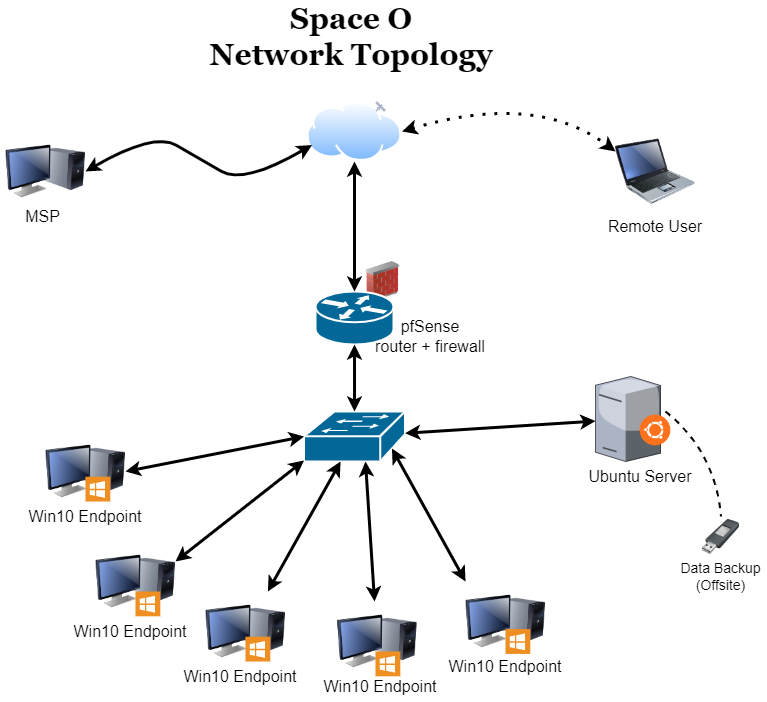

The diagram above was exported from draw.io. Its source (the exported page's mxGraphModel, read from the mxfile embedded in the PNG):
<mxGraphModel dx="1050" dy="619" grid="1" gridSize="10" guides="1" tooltips="1" connect="1" arrows="1" fold="1" page="1" pageScale="1" pageWidth="850" pageHeight="1100" math="0" shadow="0">
  <root>
    <mxCell id="0" />
    <mxCell id="1" parent="0" />
    <mxCell id="RSQO22c59AcyFeLbuxLz-10" value="" style="image;html=1;image=img/lib/clip_art/networking/Firewall_02_128x128.png" parent="1" vertex="1">
      <mxGeometry x="414.18" y="370" width="46.51" height="40" as="geometry" />
    </mxCell>
    <mxCell id="RSQO22c59AcyFeLbuxLz-1" value="" style="shape=mxgraph.cisco.routers.router;sketch=0;html=1;pointerEvents=1;dashed=0;fillColor=#036897;strokeColor=#ffffff;strokeWidth=2;verticalLabelPosition=bottom;verticalAlign=top;align=center;outlineConnect=0;" parent="1" vertex="1">
      <mxGeometry x="370" y="400" width="78" height="53" as="geometry" />
    </mxCell>
    <mxCell id="RSQO22c59AcyFeLbuxLz-2" value="" style="shape=mxgraph.cisco.switches.workgroup_switch;sketch=0;html=1;pointerEvents=1;dashed=0;fillColor=#036897;strokeColor=#ffffff;strokeWidth=2;verticalLabelPosition=bottom;verticalAlign=top;align=center;outlineConnect=0;" parent="1" vertex="1">
      <mxGeometry x="358.56" y="520" width="101" height="50" as="geometry" />
    </mxCell>
    <mxCell id="RSQO22c59AcyFeLbuxLz-3" value="" style="aspect=fixed;perimeter=ellipsePerimeter;html=1;align=center;shadow=0;dashed=0;spacingTop=3;image;image=img/lib/active_directory/internet_cloud.svg;" parent="1" vertex="1">
      <mxGeometry x="361.38" y="210" width="95.24" height="60" as="geometry" />
    </mxCell>
    <mxCell id="RSQO22c59AcyFeLbuxLz-4" value="" style="image;html=1;image=img/lib/clip_art/computers/Laptop_128x128.png" parent="1" vertex="1">
      <mxGeometry x="670" y="240" width="80" height="80" as="geometry" />
    </mxCell>
    <mxCell id="RSQO22c59AcyFeLbuxLz-9" value="" style="endArrow=classic;dashed=1;html=1;dashPattern=1 3;strokeWidth=3;entryX=0;entryY=0.25;entryDx=0;entryDy=0;exitX=1;exitY=0.5;exitDx=0;exitDy=0;strokeColor=default;curved=1;startArrow=classic;startFill=1;endFill=1;" parent="1" source="RSQO22c59AcyFeLbuxLz-3" target="RSQO22c59AcyFeLbuxLz-4" edge="1">
      <mxGeometry width="50" height="50" relative="1" as="geometry">
        <mxPoint x="530" y="330" as="sourcePoint" />
        <mxPoint x="580" y="280" as="targetPoint" />
        <Array as="points">
          <mxPoint x="590" y="200" />
        </Array>
      </mxGeometry>
    </mxCell>
    <mxCell id="RSQO22c59AcyFeLbuxLz-12" value="" style="verticalLabelPosition=bottom;sketch=0;aspect=fixed;html=1;verticalAlign=top;strokeColor=none;align=center;outlineConnect=0;shape=mxgraph.citrix.tower_server;" parent="1" vertex="1">
      <mxGeometry x="650" y="485" width="65" height="85" as="geometry" />
    </mxCell>
    <mxCell id="RSQO22c59AcyFeLbuxLz-13" value="" style="image;html=1;image=img/lib/clip_art/computers/Monitor_Tower_128x128.png" parent="1" vertex="1">
      <mxGeometry x="150" y="650" width="80" height="80" as="geometry" />
    </mxCell>
    <mxCell id="RSQO22c59AcyFeLbuxLz-14" value="" style="image;html=1;image=img/lib/clip_art/computers/Monitor_Tower_128x128.png" parent="1" vertex="1">
      <mxGeometry x="100" y="540" width="80" height="80" as="geometry" />
    </mxCell>
    <mxCell id="RSQO22c59AcyFeLbuxLz-15" value="" style="image;html=1;image=img/lib/clip_art/computers/Monitor_Tower_128x128.png" parent="1" vertex="1">
      <mxGeometry x="260" y="700" width="80" height="80" as="geometry" />
    </mxCell>
    <mxCell id="RSQO22c59AcyFeLbuxLz-16" value="" style="image;html=1;image=img/lib/clip_art/computers/Monitor_Tower_128x128.png" parent="1" vertex="1">
      <mxGeometry x="391.62" y="710" width="80" height="80" as="geometry" />
    </mxCell>
    <mxCell id="RSQO22c59AcyFeLbuxLz-17" value="" style="image;html=1;image=img/lib/clip_art/computers/Monitor_Tower_128x128.png" parent="1" vertex="1">
      <mxGeometry x="520" y="690" width="80" height="80" as="geometry" />
    </mxCell>
    <mxCell id="RSQO22c59AcyFeLbuxLz-18" value="" style="endArrow=classic;startArrow=classic;html=1;strokeColor=default;strokeWidth=3;rounded=0;exitX=1;exitY=0.25;exitDx=0;exitDy=0;entryX=0;entryY=0.98;entryDx=0;entryDy=0;entryPerimeter=0;" parent="1" source="RSQO22c59AcyFeLbuxLz-13" target="RSQO22c59AcyFeLbuxLz-2" edge="1">
      <mxGeometry width="50" height="50" relative="1" as="geometry">
        <mxPoint x="330" y="640" as="sourcePoint" />
        <mxPoint x="350" y="570" as="targetPoint" />
      </mxGeometry>
    </mxCell>
    <mxCell id="RSQO22c59AcyFeLbuxLz-19" value="" style="endArrow=classic;startArrow=classic;html=1;strokeColor=default;strokeWidth=3;rounded=0;exitX=1;exitY=0.5;exitDx=0;exitDy=0;entryX=0;entryY=0.5;entryDx=0;entryDy=0;entryPerimeter=0;" parent="1" source="RSQO22c59AcyFeLbuxLz-14" target="RSQO22c59AcyFeLbuxLz-2" edge="1">
      <mxGeometry width="50" height="50" relative="1" as="geometry">
        <mxPoint x="260" y="620" as="sourcePoint" />
        <mxPoint x="350" y="550" as="targetPoint" />
      </mxGeometry>
    </mxCell>
    <mxCell id="RSQO22c59AcyFeLbuxLz-20" value="" style="endArrow=classic;startArrow=classic;html=1;strokeColor=default;strokeWidth=3;rounded=0;" parent="1" source="RSQO22c59AcyFeLbuxLz-15" target="RSQO22c59AcyFeLbuxLz-2" edge="1">
      <mxGeometry width="50" height="50" relative="1" as="geometry">
        <mxPoint x="370" y="730" as="sourcePoint" />
        <mxPoint x="370" y="600" as="targetPoint" />
      </mxGeometry>
    </mxCell>
    <mxCell id="RSQO22c59AcyFeLbuxLz-21" value="" style="endArrow=classic;startArrow=classic;html=1;strokeColor=default;strokeWidth=3;rounded=0;entryX=0.5;entryY=1;entryDx=0;entryDy=0;" parent="1" source="RSQO22c59AcyFeLbuxLz-16" edge="1">
      <mxGeometry width="50" height="50" relative="1" as="geometry">
        <mxPoint x="420" y="700" as="sourcePoint" />
        <mxPoint x="420" y="570" as="targetPoint" />
      </mxGeometry>
    </mxCell>
    <mxCell id="RSQO22c59AcyFeLbuxLz-22" value="" style="endArrow=classic;startArrow=classic;html=1;strokeColor=default;strokeWidth=3;rounded=0;entryX=0.5;entryY=1;entryDx=0;entryDy=0;entryPerimeter=0;" parent="1" source="RSQO22c59AcyFeLbuxLz-2" target="RSQO22c59AcyFeLbuxLz-1" edge="1">
      <mxGeometry width="50" height="50" relative="1" as="geometry">
        <mxPoint x="459" y="450" as="sourcePoint" />
        <mxPoint x="459" y="320" as="targetPoint" />
      </mxGeometry>
    </mxCell>
    <mxCell id="RSQO22c59AcyFeLbuxLz-23" value="" style="endArrow=classic;startArrow=classic;html=1;strokeColor=default;strokeWidth=3;rounded=0;" parent="1" source="RSQO22c59AcyFeLbuxLz-2" target="RSQO22c59AcyFeLbuxLz-12" edge="1">
      <mxGeometry width="50" height="50" relative="1" as="geometry">
        <mxPoint x="469" y="460" as="sourcePoint" />
        <mxPoint x="469" y="330" as="targetPoint" />
      </mxGeometry>
    </mxCell>
    <mxCell id="RSQO22c59AcyFeLbuxLz-24" value="" style="endArrow=classic;startArrow=classic;html=1;strokeColor=default;strokeWidth=3;rounded=0;entryX=0.87;entryY=0.74;entryDx=0;entryDy=0;entryPerimeter=0;exitX=0;exitY=0;exitDx=0;exitDy=0;" parent="1" source="RSQO22c59AcyFeLbuxLz-17" target="RSQO22c59AcyFeLbuxLz-2" edge="1">
      <mxGeometry width="50" height="50" relative="1" as="geometry">
        <mxPoint x="570" y="680" as="sourcePoint" />
        <mxPoint x="480" y="570" as="targetPoint" />
      </mxGeometry>
    </mxCell>
    <mxCell id="RSQO22c59AcyFeLbuxLz-27" value="Ubuntu Server" style="text;strokeColor=none;align=center;fillColor=none;html=1;verticalAlign=middle;whiteSpace=wrap;rounded=0;fontSize=16;" parent="1" vertex="1">
      <mxGeometry x="620" y="570" width="150" height="30" as="geometry" />
    </mxCell>
    <mxCell id="RSQO22c59AcyFeLbuxLz-28" value="Win10 Endpoint" style="text;strokeColor=none;align=center;fillColor=none;html=1;verticalAlign=middle;whiteSpace=wrap;rounded=0;fontSize=16;" parent="1" vertex="1">
      <mxGeometry x="495" y="760" width="130" height="30" as="geometry" />
    </mxCell>
    <mxCell id="RSQO22c59AcyFeLbuxLz-29" value="Win10 Endpoint" style="text;strokeColor=none;align=center;fillColor=none;html=1;verticalAlign=middle;whiteSpace=wrap;rounded=0;fontSize=16;" parent="1" vertex="1">
      <mxGeometry x="120" y="725" width="130" height="30" as="geometry" />
    </mxCell>
    <mxCell id="RSQO22c59AcyFeLbuxLz-30" value="Win10 Endpoint" style="text;strokeColor=none;align=center;fillColor=none;html=1;verticalAlign=middle;whiteSpace=wrap;rounded=0;fontSize=16;" parent="1" vertex="1">
      <mxGeometry x="230" y="770" width="130" height="30" as="geometry" />
    </mxCell>
    <mxCell id="RSQO22c59AcyFeLbuxLz-31" value="Win10 Endpoint" style="text;strokeColor=none;align=center;fillColor=none;html=1;verticalAlign=middle;whiteSpace=wrap;rounded=0;fontSize=16;" parent="1" vertex="1">
      <mxGeometry x="370" y="780" width="130" height="30" as="geometry" />
    </mxCell>
    <mxCell id="RSQO22c59AcyFeLbuxLz-32" value="Win10 Endpoint" style="text;strokeColor=none;align=center;fillColor=none;html=1;verticalAlign=middle;whiteSpace=wrap;rounded=0;fontSize=16;" parent="1" vertex="1">
      <mxGeometry x="75" y="610" width="130" height="30" as="geometry" />
    </mxCell>
    <mxCell id="RSQO22c59AcyFeLbuxLz-33" value="Remote User" style="text;strokeColor=none;align=center;fillColor=none;html=1;verticalAlign=middle;whiteSpace=wrap;rounded=0;fontSize=16;" parent="1" vertex="1">
      <mxGeometry x="625" y="320" width="170" height="30" as="geometry" />
    </mxCell>
    <mxCell id="RSQO22c59AcyFeLbuxLz-36" style="edgeStyle=isometricEdgeStyle;orthogonalLoop=1;jettySize=auto;html=1;exitX=1;exitY=0.5;exitDx=0;exitDy=0;entryX=0;entryY=0.75;entryDx=0;entryDy=0;strokeColor=default;strokeWidth=3;fontSize=16;curved=1;startArrow=classic;startFill=1;" parent="1" source="RSQO22c59AcyFeLbuxLz-34" target="RSQO22c59AcyFeLbuxLz-3" edge="1">
      <mxGeometry relative="1" as="geometry" />
    </mxCell>
    <mxCell id="RSQO22c59AcyFeLbuxLz-34" value="" style="image;html=1;image=img/lib/clip_art/computers/Monitor_Tower_128x128.png" parent="1" vertex="1">
      <mxGeometry x="60" y="240" width="80" height="80" as="geometry" />
    </mxCell>
    <mxCell id="RSQO22c59AcyFeLbuxLz-37" value="Space O&lt;br style=&quot;font-size: 30px;&quot;&gt;Network Topology" style="text;strokeColor=none;align=center;fillColor=none;html=1;verticalAlign=middle;whiteSpace=wrap;rounded=0;fontSize=30;fontStyle=1;fontFamily=Georgia;" parent="1" vertex="1">
      <mxGeometry x="236.12" y="130" width="340" height="30" as="geometry" />
    </mxCell>
    <mxCell id="RSQO22c59AcyFeLbuxLz-38" value="" style="fontColor=#0066CC;verticalAlign=top;verticalLabelPosition=bottom;labelPosition=center;align=center;html=1;outlineConnect=0;fillColor=#CCCCCC;strokeColor=#6881B3;gradientColor=none;gradientDirection=north;strokeWidth=2;shape=mxgraph.networks.satellite;fontSize=30;" parent="1" vertex="1">
      <mxGeometry x="430" y="210" width="10" height="10" as="geometry" />
    </mxCell>
    <mxCell id="RSQO22c59AcyFeLbuxLz-39" value="MSP" style="text;strokeColor=none;align=center;fillColor=none;html=1;verticalAlign=middle;whiteSpace=wrap;rounded=0;fontSize=16;" parent="1" vertex="1">
      <mxGeometry x="55" y="310" width="85" height="30" as="geometry" />
    </mxCell>
    <mxCell id="wU1NQQmoAq46eKvgi6u9-1" value="pfSense&lt;br&gt;router + firewall" style="text;strokeColor=none;align=center;fillColor=none;html=1;verticalAlign=middle;whiteSpace=wrap;rounded=0;fontSize=16;" parent="1" vertex="1">
      <mxGeometry x="410" y="430" width="150" height="30" as="geometry" />
    </mxCell>
    <mxCell id="RSQO22c59AcyFeLbuxLz-11" value="" style="endArrow=classic;startArrow=classic;html=1;strokeColor=default;strokeWidth=3;rounded=0;entryX=0.5;entryY=1;entryDx=0;entryDy=0;exitX=0.5;exitY=0;exitDx=0;exitDy=0;exitPerimeter=0;startFill=1;" parent="1" source="RSQO22c59AcyFeLbuxLz-1" target="RSQO22c59AcyFeLbuxLz-3" edge="1">
      <mxGeometry width="50" height="50" relative="1" as="geometry">
        <mxPoint x="450" y="350" as="sourcePoint" />
        <mxPoint x="410" y="490" as="targetPoint" />
      </mxGeometry>
    </mxCell>
    <mxCell id="wU1NQQmoAq46eKvgi6u9-3" value="" style="shape=image;html=1;verticalAlign=top;verticalLabelPosition=bottom;labelBackgroundColor=#ffffff;imageAspect=0;aspect=fixed;image=https://cdn1.iconfinder.com/data/icons/operating-system-flat-1/30/ubuntu-128.png" parent="1" vertex="1">
      <mxGeometry x="691" y="520" width="38" height="38" as="geometry" />
    </mxCell>
    <mxCell id="wU1NQQmoAq46eKvgi6u9-4" value="" style="shadow=0;dashed=0;html=1;strokeColor=none;fillColor=#EF8F21;labelPosition=center;verticalLabelPosition=bottom;verticalAlign=top;align=center;outlineConnect=0;shape=mxgraph.veeam.ms_windows;" parent="1" vertex="1">
      <mxGeometry x="140" y="585.2" width="24.8" height="24.8" as="geometry" />
    </mxCell>
    <mxCell id="wU1NQQmoAq46eKvgi6u9-5" value="" style="shadow=0;dashed=0;html=1;strokeColor=none;fillColor=#EF8F21;labelPosition=center;verticalLabelPosition=bottom;verticalAlign=top;align=center;outlineConnect=0;shape=mxgraph.veeam.ms_windows;" parent="1" vertex="1">
      <mxGeometry x="190" y="700" width="24.8" height="24.8" as="geometry" />
    </mxCell>
    <mxCell id="wU1NQQmoAq46eKvgi6u9-6" value="" style="shadow=0;dashed=0;html=1;strokeColor=none;fillColor=#EF8F21;labelPosition=center;verticalLabelPosition=bottom;verticalAlign=top;align=center;outlineConnect=0;shape=mxgraph.veeam.ms_windows;" parent="1" vertex="1">
      <mxGeometry x="300" y="745.2" width="24.8" height="24.8" as="geometry" />
    </mxCell>
    <mxCell id="wU1NQQmoAq46eKvgi6u9-7" value="" style="shadow=0;dashed=0;html=1;strokeColor=none;fillColor=#EF8F21;labelPosition=center;verticalLabelPosition=bottom;verticalAlign=top;align=center;outlineConnect=0;shape=mxgraph.veeam.ms_windows;" parent="1" vertex="1">
      <mxGeometry x="430" y="760" width="24.8" height="24.8" as="geometry" />
    </mxCell>
    <mxCell id="wU1NQQmoAq46eKvgi6u9-8" value="" style="shadow=0;dashed=0;html=1;strokeColor=none;fillColor=#EF8F21;labelPosition=center;verticalLabelPosition=bottom;verticalAlign=top;align=center;outlineConnect=0;shape=mxgraph.veeam.ms_windows;" parent="1" vertex="1">
      <mxGeometry x="560" y="737.6" width="24.8" height="24.8" as="geometry" />
    </mxCell>
    <mxCell id="_Ahx6kaBzjAkbzLY0dlE-1" value="" style="shape=image;html=1;verticalAlign=top;verticalLabelPosition=bottom;labelBackgroundColor=#ffffff;imageAspect=0;aspect=fixed;image=https://cdn0.iconfinder.com/data/icons/icons-unleashed-vol1/128/-usb.png" parent="1" vertex="1">
      <mxGeometry x="755.5" y="625" width="40" height="40" as="geometry" />
    </mxCell>
    <mxCell id="_Ahx6kaBzjAkbzLY0dlE-2" value="Data Backup (Offsite)" style="text;strokeColor=none;align=center;fillColor=none;html=1;verticalAlign=middle;whiteSpace=wrap;rounded=0;fontSize=14;" parent="1" vertex="1">
      <mxGeometry x="730" y="670" width="91" height="30" as="geometry" />
    </mxCell>
    <mxCell id="_Ahx6kaBzjAkbzLY0dlE-3" value="" style="endArrow=none;dashed=1;html=1;strokeWidth=2;entryX=0.5;entryY=0;entryDx=0;entryDy=0;curved=1;exitX=0.763;exitY=0;exitDx=0;exitDy=0;exitPerimeter=0;" parent="1" source="wU1NQQmoAq46eKvgi6u9-3" target="_Ahx6kaBzjAkbzLY0dlE-1" edge="1">
      <mxGeometry width="50" height="50" relative="1" as="geometry">
        <mxPoint x="657.5" y="670" as="sourcePoint" />
        <mxPoint x="707.5" y="620" as="targetPoint" />
        <Array as="points">
          <mxPoint x="770" y="560" />
        </Array>
      </mxGeometry>
    </mxCell>
  </root>
</mxGraphModel>